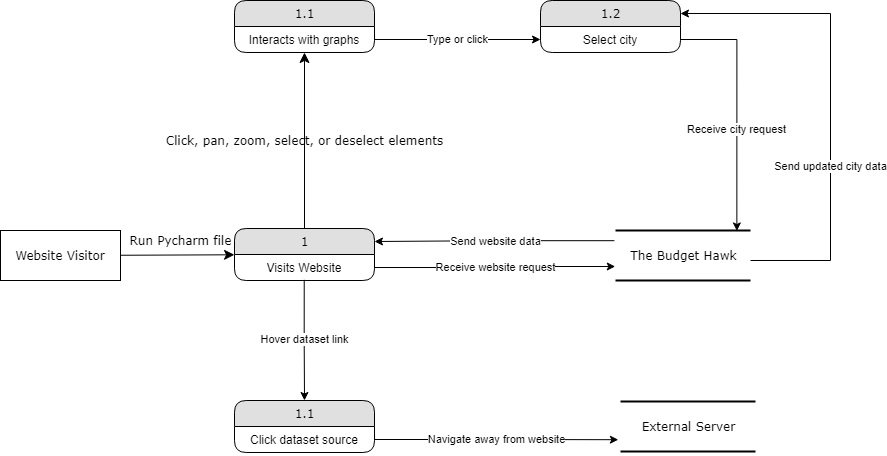

The diagram above was exported from draw.io. Its source (the exported page's mxGraphModel, read from the mxfile embedded in the PNG):
<mxGraphModel dx="1209" dy="663" grid="1" gridSize="10" guides="1" tooltips="1" connect="1" arrows="1" fold="1" page="1" pageScale="1" pageWidth="1100" pageHeight="850" background="#ffffff" math="0" shadow="0">
  <root>
    <mxCell id="0" />
    <mxCell id="1" parent="0" />
    <mxCell id="21ea969265ad0168-30" value="The Budget Hawk" style="html=1;rounded=0;shadow=0;comic=0;labelBackgroundColor=none;strokeWidth=2;fontFamily=Verdana;fontSize=12;align=center;shape=mxgraph.ios7ui.horLines;" parent="1" vertex="1">
      <mxGeometry x="625" y="330" width="135" height="50" as="geometry" />
    </mxCell>
    <mxCell id="17472293e6e8944d-4" value="External Server" style="html=1;rounded=0;shadow=0;comic=0;labelBackgroundColor=none;strokeWidth=2;fontFamily=Verdana;fontSize=12;align=center;shape=mxgraph.ios7ui.horLines;" parent="1" vertex="1">
      <mxGeometry x="630" y="501" width="135" height="50" as="geometry" />
    </mxCell>
    <mxCell id="1fdf3b25b50cf41e-27" value="Run Pycharm file" style="edgeStyle=none;html=1;labelBackgroundColor=none;startFill=0;startSize=8;endFill=1;endSize=8;fontFamily=Verdana;fontSize=12;" parent="1" source="17472293e6e8944d-30" target="1fdf3b25b50cf41e-1" edge="1">
      <mxGeometry x="0.0537" y="15" relative="1" as="geometry">
        <mxPoint as="offset" />
      </mxGeometry>
    </mxCell>
    <mxCell id="17472293e6e8944d-30" value="Website Visitor" style="whiteSpace=wrap;html=1;rounded=0;shadow=0;comic=0;labelBackgroundColor=none;strokeWidth=1;fontFamily=Verdana;fontSize=12;align=center;" parent="1" vertex="1">
      <mxGeometry x="10" y="330" width="120" height="50" as="geometry" />
    </mxCell>
    <mxCell id="1fdf3b25b50cf41e-29" value="Click, pan, zoom, select, or deselect elements" style="edgeStyle=none;html=1;labelBackgroundColor=none;startFill=0;startSize=8;endFill=1;endSize=8;fontFamily=Verdana;fontSize=12;" parent="1" source="1fdf3b25b50cf41e-1" target="1fdf3b25b50cf41e-7" edge="1">
      <mxGeometry relative="1" as="geometry" />
    </mxCell>
    <mxCell id="YG1spiJ6_S1Fkj9lG0aI-7" value="Receive website request" style="edgeStyle=orthogonalEdgeStyle;rounded=0;orthogonalLoop=1;jettySize=auto;html=1;exitX=1;exitY=0.5;exitDx=0;exitDy=0;entryX=-0.002;entryY=0.72;entryDx=0;entryDy=0;entryPerimeter=0;" edge="1" parent="1" source="1fdf3b25b50cf41e-2" target="21ea969265ad0168-30">
      <mxGeometry relative="1" as="geometry" />
    </mxCell>
    <mxCell id="YG1spiJ6_S1Fkj9lG0aI-14" value="Send website data" style="edgeStyle=orthogonalEdgeStyle;rounded=0;orthogonalLoop=1;jettySize=auto;html=1;exitX=-0.008;exitY=0.204;exitDx=0;exitDy=0;entryX=1;entryY=0.25;entryDx=0;entryDy=0;exitPerimeter=0;" edge="1" parent="1" source="21ea969265ad0168-30" target="1fdf3b25b50cf41e-1">
      <mxGeometry relative="1" as="geometry" />
    </mxCell>
    <mxCell id="1fdf3b25b50cf41e-1" value="1" style="swimlane;html=1;fontStyle=0;childLayout=stackLayout;horizontal=1;startSize=26;fillColor=#e0e0e0;horizontalStack=0;resizeParent=1;resizeLast=0;collapsible=1;marginBottom=0;swimlaneFillColor=#ffffff;align=center;rounded=1;shadow=0;comic=0;labelBackgroundColor=none;strokeWidth=1;fontFamily=Verdana;fontSize=12" parent="1" vertex="1">
      <mxGeometry x="244" y="328" width="140" height="52" as="geometry" />
    </mxCell>
    <mxCell id="1fdf3b25b50cf41e-2" value="Visits Website" style="text;html=1;strokeColor=none;fillColor=none;spacingLeft=4;spacingRight=4;whiteSpace=wrap;overflow=hidden;rotatable=0;points=[[0,0.5],[1,0.5]];portConstraint=eastwest;align=center;" parent="1fdf3b25b50cf41e-1" vertex="1">
      <mxGeometry y="26" width="140" height="26" as="geometry" />
    </mxCell>
    <mxCell id="1fdf3b25b50cf41e-7" value="1.1" style="swimlane;html=1;fontStyle=0;childLayout=stackLayout;horizontal=1;startSize=26;fillColor=#e0e0e0;horizontalStack=0;resizeParent=1;resizeLast=0;collapsible=1;marginBottom=0;swimlaneFillColor=#ffffff;align=center;rounded=1;shadow=0;comic=0;labelBackgroundColor=none;strokeWidth=1;fontFamily=Verdana;fontSize=12" parent="1" vertex="1">
      <mxGeometry x="244" y="100" width="140" height="52" as="geometry" />
    </mxCell>
    <mxCell id="YG1spiJ6_S1Fkj9lG0aI-1" value="Interacts with graphs" style="text;html=1;strokeColor=none;fillColor=none;spacingLeft=4;spacingRight=4;whiteSpace=wrap;overflow=hidden;rotatable=0;points=[[0,0.5],[1,0.5]];portConstraint=eastwest;align=center;" vertex="1" parent="1fdf3b25b50cf41e-7">
      <mxGeometry y="26" width="140" height="26" as="geometry" />
    </mxCell>
    <mxCell id="YG1spiJ6_S1Fkj9lG0aI-12" value="Send updated city data" style="edgeStyle=orthogonalEdgeStyle;rounded=0;orthogonalLoop=1;jettySize=auto;html=1;exitX=1;exitY=0.6;exitDx=0;exitDy=0;entryX=1;entryY=0.25;entryDx=0;entryDy=0;exitPerimeter=0;" edge="1" parent="1" source="21ea969265ad0168-30" target="YG1spiJ6_S1Fkj9lG0aI-2">
      <mxGeometry x="-0.2687" relative="1" as="geometry">
        <Array as="points">
          <mxPoint x="840" y="360" />
          <mxPoint x="840" y="113" />
        </Array>
        <mxPoint as="offset" />
      </mxGeometry>
    </mxCell>
    <mxCell id="YG1spiJ6_S1Fkj9lG0aI-2" value="1.2" style="swimlane;html=1;fontStyle=0;childLayout=stackLayout;horizontal=1;startSize=26;fillColor=#e0e0e0;horizontalStack=0;resizeParent=1;resizeLast=0;collapsible=1;marginBottom=0;swimlaneFillColor=#ffffff;align=center;rounded=1;shadow=0;comic=0;labelBackgroundColor=none;strokeWidth=1;fontFamily=Verdana;fontSize=12" vertex="1" parent="1">
      <mxGeometry x="550" y="100" width="140" height="52" as="geometry" />
    </mxCell>
    <mxCell id="YG1spiJ6_S1Fkj9lG0aI-3" value="Select city" style="text;html=1;strokeColor=none;fillColor=none;spacingLeft=4;spacingRight=4;whiteSpace=wrap;overflow=hidden;rotatable=0;points=[[0,0.5],[1,0.5]];portConstraint=eastwest;align=center;" vertex="1" parent="YG1spiJ6_S1Fkj9lG0aI-2">
      <mxGeometry y="26" width="140" height="26" as="geometry" />
    </mxCell>
    <mxCell id="YG1spiJ6_S1Fkj9lG0aI-4" value="1.1" style="swimlane;html=1;fontStyle=0;childLayout=stackLayout;horizontal=1;startSize=26;fillColor=#e0e0e0;horizontalStack=0;resizeParent=1;resizeLast=0;collapsible=1;marginBottom=0;swimlaneFillColor=#ffffff;align=center;rounded=1;shadow=0;comic=0;labelBackgroundColor=none;strokeWidth=1;fontFamily=Verdana;fontSize=12" vertex="1" parent="1">
      <mxGeometry x="244" y="500" width="140" height="52" as="geometry" />
    </mxCell>
    <mxCell id="YG1spiJ6_S1Fkj9lG0aI-5" value="Click dataset source" style="text;html=1;strokeColor=none;fillColor=none;spacingLeft=4;spacingRight=4;whiteSpace=wrap;overflow=hidden;rotatable=0;points=[[0,0.5],[1,0.5]];portConstraint=eastwest;align=center;" vertex="1" parent="YG1spiJ6_S1Fkj9lG0aI-4">
      <mxGeometry y="26" width="140" height="26" as="geometry" />
    </mxCell>
    <mxCell id="YG1spiJ6_S1Fkj9lG0aI-8" value="Type or click" style="edgeStyle=orthogonalEdgeStyle;rounded=0;orthogonalLoop=1;jettySize=auto;html=1;exitX=1;exitY=0.5;exitDx=0;exitDy=0;entryX=0;entryY=0.5;entryDx=0;entryDy=0;" edge="1" parent="1" source="YG1spiJ6_S1Fkj9lG0aI-1" target="YG1spiJ6_S1Fkj9lG0aI-3">
      <mxGeometry relative="1" as="geometry" />
    </mxCell>
    <mxCell id="YG1spiJ6_S1Fkj9lG0aI-9" value="Receive city request" style="edgeStyle=orthogonalEdgeStyle;rounded=0;orthogonalLoop=1;jettySize=auto;html=1;exitX=1;exitY=0.5;exitDx=0;exitDy=0;entryX=0.899;entryY=0.009;entryDx=0;entryDy=0;entryPerimeter=0;" edge="1" parent="1" source="YG1spiJ6_S1Fkj9lG0aI-3" target="21ea969265ad0168-30">
      <mxGeometry x="0.1792" relative="1" as="geometry">
        <mxPoint as="offset" />
      </mxGeometry>
    </mxCell>
    <mxCell id="YG1spiJ6_S1Fkj9lG0aI-11" value="Navigate away from website" style="edgeStyle=orthogonalEdgeStyle;rounded=0;orthogonalLoop=1;jettySize=auto;html=1;exitX=1;exitY=0.5;exitDx=0;exitDy=0;entryX=-0.016;entryY=0.764;entryDx=0;entryDy=0;entryPerimeter=0;" edge="1" parent="1" source="YG1spiJ6_S1Fkj9lG0aI-5" target="17472293e6e8944d-4">
      <mxGeometry relative="1" as="geometry" />
    </mxCell>
    <mxCell id="YG1spiJ6_S1Fkj9lG0aI-10" value="Hover dataset link" style="edgeStyle=orthogonalEdgeStyle;rounded=0;orthogonalLoop=1;jettySize=auto;html=1;exitX=0.498;exitY=0.974;exitDx=0;exitDy=0;entryX=0.5;entryY=0;entryDx=0;entryDy=0;exitPerimeter=0;" edge="1" parent="1" source="1fdf3b25b50cf41e-2" target="YG1spiJ6_S1Fkj9lG0aI-4">
      <mxGeometry relative="1" as="geometry" />
    </mxCell>
  </root>
</mxGraphModel>